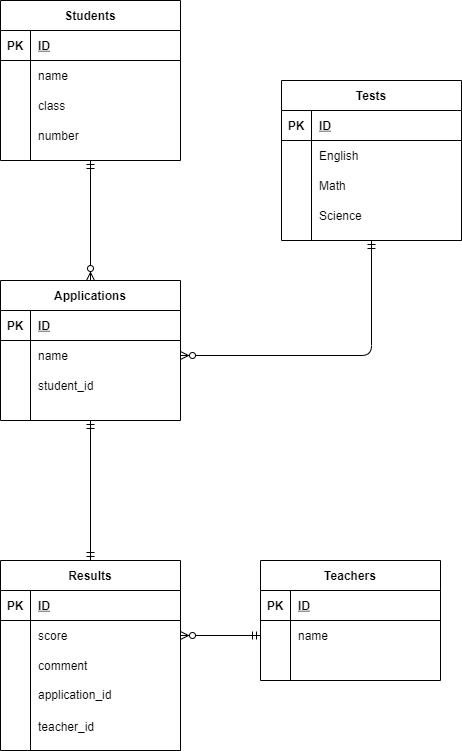

The diagram above was exported from draw.io. Its source (the exported page's mxGraphModel, read from the mxfile embedded in the PNG):
<mxGraphModel dx="856" dy="478" grid="1" gridSize="10" guides="1" tooltips="1" connect="1" arrows="1" fold="1" page="1" pageScale="1" pageWidth="827" pageHeight="1169" math="0" shadow="0">
  <root>
    <mxCell id="0" />
    <mxCell id="1" parent="0" />
    <mxCell id="2" value="Students" style="shape=table;startSize=30;container=1;collapsible=1;childLayout=tableLayout;fixedRows=1;rowLines=0;fontStyle=1;align=center;resizeLast=1;" parent="1" vertex="1">
      <mxGeometry x="40" y="40" width="180" height="160" as="geometry" />
    </mxCell>
    <mxCell id="3" value="" style="shape=partialRectangle;collapsible=0;dropTarget=0;pointerEvents=0;fillColor=none;top=0;left=0;bottom=1;right=0;points=[[0,0.5],[1,0.5]];portConstraint=eastwest;" parent="2" vertex="1">
      <mxGeometry y="30" width="180" height="30" as="geometry" />
    </mxCell>
    <mxCell id="4" value="PK" style="shape=partialRectangle;connectable=0;fillColor=none;top=0;left=0;bottom=0;right=0;fontStyle=1;overflow=hidden;" parent="3" vertex="1">
      <mxGeometry width="30" height="30" as="geometry" />
    </mxCell>
    <mxCell id="5" value="ID" style="shape=partialRectangle;connectable=0;fillColor=none;top=0;left=0;bottom=0;right=0;align=left;spacingLeft=6;fontStyle=5;overflow=hidden;" parent="3" vertex="1">
      <mxGeometry x="30" width="150" height="30" as="geometry" />
    </mxCell>
    <mxCell id="6" value="" style="shape=partialRectangle;collapsible=0;dropTarget=0;pointerEvents=0;fillColor=none;top=0;left=0;bottom=0;right=0;points=[[0,0.5],[1,0.5]];portConstraint=eastwest;" parent="2" vertex="1">
      <mxGeometry y="60" width="180" height="30" as="geometry" />
    </mxCell>
    <mxCell id="7" value="" style="shape=partialRectangle;connectable=0;fillColor=none;top=0;left=0;bottom=0;right=0;editable=1;overflow=hidden;" parent="6" vertex="1">
      <mxGeometry width="30" height="30" as="geometry" />
    </mxCell>
    <mxCell id="8" value="name" style="shape=partialRectangle;connectable=0;fillColor=none;top=0;left=0;bottom=0;right=0;align=left;spacingLeft=6;overflow=hidden;" parent="6" vertex="1">
      <mxGeometry x="30" width="150" height="30" as="geometry" />
    </mxCell>
    <mxCell id="9" value="" style="shape=partialRectangle;collapsible=0;dropTarget=0;pointerEvents=0;fillColor=none;top=0;left=0;bottom=0;right=0;points=[[0,0.5],[1,0.5]];portConstraint=eastwest;" parent="2" vertex="1">
      <mxGeometry y="90" width="180" height="30" as="geometry" />
    </mxCell>
    <mxCell id="10" value="" style="shape=partialRectangle;connectable=0;fillColor=none;top=0;left=0;bottom=0;right=0;editable=1;overflow=hidden;" parent="9" vertex="1">
      <mxGeometry width="30" height="30" as="geometry" />
    </mxCell>
    <mxCell id="11" value="class" style="shape=partialRectangle;connectable=0;fillColor=none;top=0;left=0;bottom=0;right=0;align=left;spacingLeft=6;overflow=hidden;" parent="9" vertex="1">
      <mxGeometry x="30" width="150" height="30" as="geometry" />
    </mxCell>
    <mxCell id="12" value="" style="shape=partialRectangle;collapsible=0;dropTarget=0;pointerEvents=0;fillColor=none;top=0;left=0;bottom=0;right=0;points=[[0,0.5],[1,0.5]];portConstraint=eastwest;" parent="2" vertex="1">
      <mxGeometry y="120" width="180" height="30" as="geometry" />
    </mxCell>
    <mxCell id="13" value="" style="shape=partialRectangle;connectable=0;fillColor=none;top=0;left=0;bottom=0;right=0;editable=1;overflow=hidden;" parent="12" vertex="1">
      <mxGeometry width="30" height="30" as="geometry" />
    </mxCell>
    <mxCell id="14" value="number" style="shape=partialRectangle;connectable=0;fillColor=none;top=0;left=0;bottom=0;right=0;align=left;spacingLeft=6;overflow=hidden;" parent="12" vertex="1">
      <mxGeometry x="30" width="150" height="30" as="geometry" />
    </mxCell>
    <mxCell id="107" style="html=1;edgeStyle=orthogonalEdgeStyle;startArrow=ERmandOne;startFill=0;endArrow=ERzeroToMany;endFill=1;exitX=0.5;exitY=1;exitDx=0;exitDy=0;entryX=1;entryY=0.5;entryDx=0;entryDy=0;" parent="1" source="28" target="19" edge="1">
      <mxGeometry relative="1" as="geometry">
        <mxPoint x="240" y="395" as="targetPoint" />
        <mxPoint x="410" y="300" as="sourcePoint" />
      </mxGeometry>
    </mxCell>
    <mxCell id="110" value="" style="edgeStyle=orthogonalEdgeStyle;html=1;entryX=0.5;entryY=0;entryDx=0;entryDy=0;startArrow=ERmandOne;startFill=0;endArrow=ERmandOne;endFill=0;exitX=0.5;exitY=1;exitDx=0;exitDy=0;" parent="1" source="15" target="80" edge="1">
      <mxGeometry relative="1" as="geometry">
        <mxPoint x="270" y="720" as="targetPoint" />
        <mxPoint x="130" y="510" as="sourcePoint" />
      </mxGeometry>
    </mxCell>
    <mxCell id="28" value="Tests" style="shape=table;startSize=30;container=1;collapsible=1;childLayout=tableLayout;fixedRows=1;rowLines=0;fontStyle=1;align=center;resizeLast=1;" parent="1" vertex="1">
      <mxGeometry x="321" y="120" width="180" height="160" as="geometry" />
    </mxCell>
    <mxCell id="29" value="" style="shape=partialRectangle;collapsible=0;dropTarget=0;pointerEvents=0;fillColor=none;top=0;left=0;bottom=1;right=0;points=[[0,0.5],[1,0.5]];portConstraint=eastwest;" parent="28" vertex="1">
      <mxGeometry y="30" width="180" height="30" as="geometry" />
    </mxCell>
    <mxCell id="30" value="PK" style="shape=partialRectangle;connectable=0;fillColor=none;top=0;left=0;bottom=0;right=0;fontStyle=1;overflow=hidden;" parent="29" vertex="1">
      <mxGeometry width="30" height="30" as="geometry" />
    </mxCell>
    <mxCell id="31" value="ID" style="shape=partialRectangle;connectable=0;fillColor=none;top=0;left=0;bottom=0;right=0;align=left;spacingLeft=6;fontStyle=5;overflow=hidden;" parent="29" vertex="1">
      <mxGeometry x="30" width="150" height="30" as="geometry" />
    </mxCell>
    <mxCell id="32" value="" style="shape=partialRectangle;collapsible=0;dropTarget=0;pointerEvents=0;fillColor=none;top=0;left=0;bottom=0;right=0;points=[[0,0.5],[1,0.5]];portConstraint=eastwest;" parent="28" vertex="1">
      <mxGeometry y="60" width="180" height="30" as="geometry" />
    </mxCell>
    <mxCell id="33" value="" style="shape=partialRectangle;connectable=0;fillColor=none;top=0;left=0;bottom=0;right=0;editable=1;overflow=hidden;" parent="32" vertex="1">
      <mxGeometry width="30" height="30" as="geometry" />
    </mxCell>
    <mxCell id="34" value="English" style="shape=partialRectangle;connectable=0;fillColor=none;top=0;left=0;bottom=0;right=0;align=left;spacingLeft=6;overflow=hidden;" parent="32" vertex="1">
      <mxGeometry x="30" width="150" height="30" as="geometry" />
    </mxCell>
    <mxCell id="35" value="" style="shape=partialRectangle;collapsible=0;dropTarget=0;pointerEvents=0;fillColor=none;top=0;left=0;bottom=0;right=0;points=[[0,0.5],[1,0.5]];portConstraint=eastwest;" parent="28" vertex="1">
      <mxGeometry y="90" width="180" height="30" as="geometry" />
    </mxCell>
    <mxCell id="36" value="" style="shape=partialRectangle;connectable=0;fillColor=none;top=0;left=0;bottom=0;right=0;editable=1;overflow=hidden;" parent="35" vertex="1">
      <mxGeometry width="30" height="30" as="geometry" />
    </mxCell>
    <mxCell id="37" value="Math" style="shape=partialRectangle;connectable=0;fillColor=none;top=0;left=0;bottom=0;right=0;align=left;spacingLeft=6;overflow=hidden;" parent="35" vertex="1">
      <mxGeometry x="30" width="150" height="30" as="geometry" />
    </mxCell>
    <mxCell id="38" value="" style="shape=partialRectangle;collapsible=0;dropTarget=0;pointerEvents=0;fillColor=none;top=0;left=0;bottom=0;right=0;points=[[0,0.5],[1,0.5]];portConstraint=eastwest;" parent="28" vertex="1">
      <mxGeometry y="120" width="180" height="30" as="geometry" />
    </mxCell>
    <mxCell id="39" value="" style="shape=partialRectangle;connectable=0;fillColor=none;top=0;left=0;bottom=0;right=0;editable=1;overflow=hidden;" parent="38" vertex="1">
      <mxGeometry width="30" height="30" as="geometry" />
    </mxCell>
    <mxCell id="40" value="Science" style="shape=partialRectangle;connectable=0;fillColor=none;top=0;left=0;bottom=0;right=0;align=left;spacingLeft=6;overflow=hidden;" parent="38" vertex="1">
      <mxGeometry x="30" width="150" height="30" as="geometry" />
    </mxCell>
    <mxCell id="41" value="Teachers" style="shape=table;startSize=30;container=1;collapsible=1;childLayout=tableLayout;fixedRows=1;rowLines=0;fontStyle=1;align=center;resizeLast=1;" parent="1" vertex="1">
      <mxGeometry x="300" y="600" width="180" height="120" as="geometry" />
    </mxCell>
    <mxCell id="42" value="" style="shape=partialRectangle;collapsible=0;dropTarget=0;pointerEvents=0;fillColor=none;top=0;left=0;bottom=1;right=0;points=[[0,0.5],[1,0.5]];portConstraint=eastwest;" parent="41" vertex="1">
      <mxGeometry y="30" width="180" height="30" as="geometry" />
    </mxCell>
    <mxCell id="43" value="PK" style="shape=partialRectangle;connectable=0;fillColor=none;top=0;left=0;bottom=0;right=0;fontStyle=1;overflow=hidden;" parent="42" vertex="1">
      <mxGeometry width="30" height="30" as="geometry" />
    </mxCell>
    <mxCell id="44" value="ID" style="shape=partialRectangle;connectable=0;fillColor=none;top=0;left=0;bottom=0;right=0;align=left;spacingLeft=6;fontStyle=5;overflow=hidden;" parent="42" vertex="1">
      <mxGeometry x="30" width="150" height="30" as="geometry" />
    </mxCell>
    <mxCell id="45" value="" style="shape=partialRectangle;collapsible=0;dropTarget=0;pointerEvents=0;fillColor=none;top=0;left=0;bottom=0;right=0;points=[[0,0.5],[1,0.5]];portConstraint=eastwest;" parent="41" vertex="1">
      <mxGeometry y="60" width="180" height="30" as="geometry" />
    </mxCell>
    <mxCell id="46" value="" style="shape=partialRectangle;connectable=0;fillColor=none;top=0;left=0;bottom=0;right=0;editable=1;overflow=hidden;" parent="45" vertex="1">
      <mxGeometry width="30" height="30" as="geometry" />
    </mxCell>
    <mxCell id="47" value="name" style="shape=partialRectangle;connectable=0;fillColor=none;top=0;left=0;bottom=0;right=0;align=left;spacingLeft=6;overflow=hidden;" parent="45" vertex="1">
      <mxGeometry x="30" width="150" height="30" as="geometry" />
    </mxCell>
    <mxCell id="108" style="edgeStyle=orthogonalEdgeStyle;html=1;startArrow=ERmandOne;startFill=0;endArrow=ERzeroToMany;endFill=1;exitX=0.5;exitY=1;exitDx=0;exitDy=0;entryX=0.5;entryY=0;entryDx=0;entryDy=0;" parent="1" source="2" target="15" edge="1">
      <mxGeometry relative="1" as="geometry">
        <mxPoint x="170" y="200" as="sourcePoint" />
        <mxPoint x="130" y="290" as="targetPoint" />
      </mxGeometry>
    </mxCell>
    <mxCell id="115" style="edgeStyle=orthogonalEdgeStyle;html=1;exitX=0;exitY=0.5;exitDx=0;exitDy=0;entryX=1;entryY=0.5;entryDx=0;entryDy=0;startArrow=ERmandOne;startFill=0;endArrow=ERzeroToMany;endFill=1;" parent="1" source="45" target="84" edge="1">
      <mxGeometry relative="1" as="geometry">
        <mxPoint x="260" y="995" as="targetPoint" />
      </mxGeometry>
    </mxCell>
    <mxCell id="135" value="" style="group" parent="1" vertex="1" connectable="0">
      <mxGeometry x="40" y="600" width="180" height="190" as="geometry" />
    </mxCell>
    <mxCell id="80" value="Results" style="shape=table;startSize=30;container=1;collapsible=1;childLayout=tableLayout;fixedRows=1;rowLines=0;fontStyle=1;align=center;resizeLast=1;" parent="135" vertex="1">
      <mxGeometry width="180" height="190" as="geometry" />
    </mxCell>
    <mxCell id="81" value="" style="shape=partialRectangle;collapsible=0;dropTarget=0;pointerEvents=0;fillColor=none;top=0;left=0;bottom=1;right=0;points=[[0,0.5],[1,0.5]];portConstraint=eastwest;" parent="80" vertex="1">
      <mxGeometry y="30" width="180" height="30" as="geometry" />
    </mxCell>
    <mxCell id="82" value="PK" style="shape=partialRectangle;connectable=0;fillColor=none;top=0;left=0;bottom=0;right=0;fontStyle=1;overflow=hidden;" parent="81" vertex="1">
      <mxGeometry width="30" height="30" as="geometry" />
    </mxCell>
    <mxCell id="83" value="ID" style="shape=partialRectangle;connectable=0;fillColor=none;top=0;left=0;bottom=0;right=0;align=left;spacingLeft=6;fontStyle=5;overflow=hidden;" parent="81" vertex="1">
      <mxGeometry x="30" width="150" height="30" as="geometry" />
    </mxCell>
    <mxCell id="84" value="" style="shape=partialRectangle;collapsible=0;dropTarget=0;pointerEvents=0;fillColor=none;top=0;left=0;bottom=0;right=0;points=[[0,0.5],[1,0.5]];portConstraint=eastwest;" parent="80" vertex="1">
      <mxGeometry y="60" width="180" height="30" as="geometry" />
    </mxCell>
    <mxCell id="85" value="" style="shape=partialRectangle;connectable=0;fillColor=none;top=0;left=0;bottom=0;right=0;editable=1;overflow=hidden;" parent="84" vertex="1">
      <mxGeometry width="30" height="30" as="geometry" />
    </mxCell>
    <mxCell id="86" value="score" style="shape=partialRectangle;connectable=0;fillColor=none;top=0;left=0;bottom=0;right=0;align=left;spacingLeft=6;overflow=hidden;" parent="84" vertex="1">
      <mxGeometry x="30" width="150" height="30" as="geometry" />
    </mxCell>
    <mxCell id="87" value="" style="shape=partialRectangle;collapsible=0;dropTarget=0;pointerEvents=0;fillColor=none;top=0;left=0;bottom=0;right=0;points=[[0,0.5],[1,0.5]];portConstraint=eastwest;" parent="80" vertex="1">
      <mxGeometry y="90" width="180" height="30" as="geometry" />
    </mxCell>
    <mxCell id="88" value="" style="shape=partialRectangle;connectable=0;fillColor=none;top=0;left=0;bottom=0;right=0;editable=1;overflow=hidden;" parent="87" vertex="1">
      <mxGeometry width="30" height="30" as="geometry" />
    </mxCell>
    <mxCell id="89" value="comment" style="shape=partialRectangle;connectable=0;fillColor=none;top=0;left=0;bottom=0;right=0;align=left;spacingLeft=6;overflow=hidden;" parent="87" vertex="1">
      <mxGeometry x="30" width="150" height="30" as="geometry" />
    </mxCell>
    <mxCell id="132" value="teacher_id" style="shape=partialRectangle;connectable=0;fillColor=none;top=0;left=0;bottom=0;right=0;align=left;spacingLeft=6;overflow=hidden;" parent="135" vertex="1">
      <mxGeometry x="30" y="148.5" width="150" height="35.625" as="geometry" />
    </mxCell>
    <mxCell id="136" value="application_id" style="shape=partialRectangle;connectable=0;fillColor=none;top=0;left=0;bottom=0;right=0;align=left;spacingLeft=6;overflow=hidden;" parent="135" vertex="1">
      <mxGeometry x="30" y="120" width="150" height="28.5" as="geometry" />
    </mxCell>
    <mxCell id="138" value="" style="group" vertex="1" connectable="0" parent="1">
      <mxGeometry x="40" y="320" width="180" height="140" as="geometry" />
    </mxCell>
    <mxCell id="15" value="Applications" style="shape=table;startSize=30;container=1;collapsible=1;childLayout=tableLayout;fixedRows=1;rowLines=0;fontStyle=1;align=center;resizeLast=1;" parent="138" vertex="1">
      <mxGeometry width="180" height="140" as="geometry" />
    </mxCell>
    <mxCell id="16" value="" style="shape=partialRectangle;collapsible=0;dropTarget=0;pointerEvents=0;fillColor=none;top=0;left=0;bottom=1;right=0;points=[[0,0.5],[1,0.5]];portConstraint=eastwest;" parent="15" vertex="1">
      <mxGeometry y="30" width="180" height="30" as="geometry" />
    </mxCell>
    <mxCell id="17" value="PK" style="shape=partialRectangle;connectable=0;fillColor=none;top=0;left=0;bottom=0;right=0;fontStyle=1;overflow=hidden;" parent="16" vertex="1">
      <mxGeometry width="30" height="30" as="geometry" />
    </mxCell>
    <mxCell id="18" value="ID" style="shape=partialRectangle;connectable=0;fillColor=none;top=0;left=0;bottom=0;right=0;align=left;spacingLeft=6;fontStyle=5;overflow=hidden;" parent="16" vertex="1">
      <mxGeometry x="30" width="150" height="30" as="geometry" />
    </mxCell>
    <mxCell id="19" value="" style="shape=partialRectangle;collapsible=0;dropTarget=0;pointerEvents=0;fillColor=none;top=0;left=0;bottom=0;right=0;points=[[0,0.5],[1,0.5]];portConstraint=eastwest;" parent="15" vertex="1">
      <mxGeometry y="60" width="180" height="30" as="geometry" />
    </mxCell>
    <mxCell id="20" value="" style="shape=partialRectangle;connectable=0;fillColor=none;top=0;left=0;bottom=0;right=0;editable=1;overflow=hidden;" parent="19" vertex="1">
      <mxGeometry width="30" height="30" as="geometry" />
    </mxCell>
    <mxCell id="21" value="name" style="shape=partialRectangle;connectable=0;fillColor=none;top=0;left=0;bottom=0;right=0;align=left;spacingLeft=6;overflow=hidden;" parent="19" vertex="1">
      <mxGeometry x="30" width="150" height="30" as="geometry" />
    </mxCell>
    <mxCell id="137" value="student_id" style="shape=partialRectangle;connectable=0;fillColor=none;top=0;left=0;bottom=0;right=0;align=left;spacingLeft=6;overflow=hidden;" vertex="1" parent="138">
      <mxGeometry x="30" y="90" width="150" height="30" as="geometry" />
    </mxCell>
  </root>
</mxGraphModel>